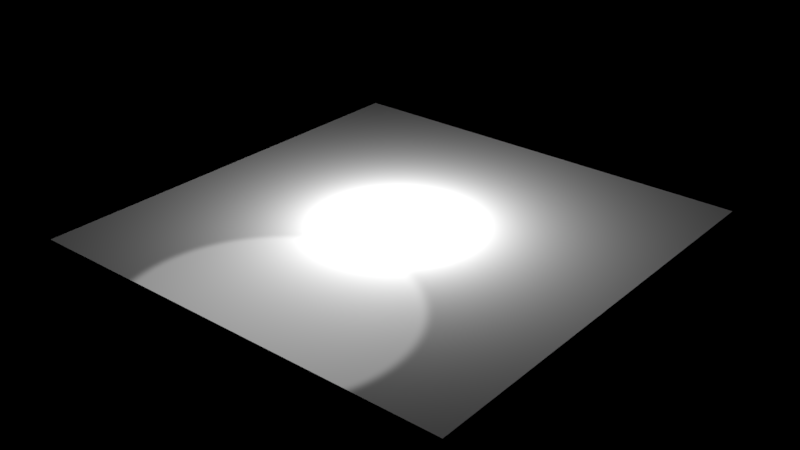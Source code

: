 # Source: LampGenerator.blend  (saved by Blender 2.78.0; exported with 4.5.12 LTS)
import bpy
from mathutils import Matrix  # noqa: F401  (used for matrix-valued properties, if any)

bpy.ops.wm.read_factory_settings(use_empty=True)
scene = bpy.context.scene
scene.name = 'Scene'

# ---- collections
col_collection_1 = bpy.data.collections.new('Collection 1'); scene.collection.children.link(col_collection_1)

# ---- world
world_world = bpy.data.worlds.new('World'); scene.world = world_world
world_world.use_nodes = True; world_world.node_tree.nodes.clear()
_N = world_world.node_tree.nodes; _L = world_world.node_tree.links
n0 = _N.new('ShaderNodeOutputWorld'); n0.name = 'World Output'; n0.location = (300, 300)
n1 = _N.new('ShaderNodeBackground'); n1.name = 'Background'; n1.location = (10, 300)
n1.inputs[0].default_value = (0.02095, 0.05088, 0.04591, 1.0)
n1.inputs[1].default_value = 0.0
_L.new(n1.outputs[0], n0.inputs[0])
n0.is_active_output = True
world_world.color = (0.05088, 0.05088, 0.05088)
world_world.use_sun_shadow = False
world_world.sun_shadow_jitter_overblur = 0.0
world_world.cycles.sampling_method = 'MANUAL'

# ---- lights
light_spot = bpy.data.lights.new('Spot', 'SPOT')
light_spot.transmission_factor = 0.0
light_spot.energy = 1000.0
light_spot.shadow_buffer_clip_start = 0.5
light_spot.shadow_soft_size = 0.1
light_spot.shadow_maximum_resolution = 0.006
light_spot.use_absolute_resolution = True
light_point = bpy.data.lights.new('Point', 'POINT')
light_point.transmission_factor = 0.0
light_point.energy = 1000.0
light_point.shadow_buffer_clip_start = 0.5
light_point.shadow_soft_size = 1.375
light_point.shadow_maximum_resolution = 0.006
light_point.use_absolute_resolution = True

# ---- meshes
me_plane = bpy.data.meshes.new('Plane')
me_plane.from_pydata([(-6.379, -6.379, 0.0), (6.379, -6.379, 0.0), (-6.379, 6.379, 0.0), (6.379, 6.379, 0.0)], [], [(0, 1, 3, 2)])
me_plane.use_remesh_preserve_volume = False
me_plane.use_remesh_preserve_attributes = False
me_plane.use_mirror_vertex_groups = False
me_plane.update()

# ---- objects
ob_spot = bpy.data.objects.new('Spot', light_spot)
ob_plane = bpy.data.objects.new('Plane', me_plane)
ob_point = bpy.data.objects.new('Point', light_point)

# ---- transforms, parenting, visibility, modifiers, constraints
ob_spot.location = (-2.617, -0.366, 5.605)
ob_spot.lineart.crease_threshold = 0.0
ob_plane.location = (-3.061, 4.893, -3.614)
ob_plane.lineart.crease_threshold = 0.0
ob_point.location = (-3.122, 4.893, -1.947)
ob_point.lineart.crease_threshold = 0.0

# ---- collection membership
col_collection_1.objects.link(ob_spot)
col_collection_1.objects.link(ob_plane)
col_collection_1.objects.link(ob_point)

# ---- scene / render settings (as saved in the file)
scene.frame_start = 1; scene.frame_end = 250; scene.frame_set(0)
scene.render.engine = 'CYCLES'
scene.render.resolution_percentage = 50
scene.render.dither_intensity = 0.0
scene.cycles.use_denoising = False
scene.cycles.samples = 128
scene.cycles.sampling_pattern = 'TABULATED_SOBOL'
scene.cycles.light_sampling_threshold = 0.0
scene.cycles.use_adaptive_sampling = False
scene.cycles.use_light_tree = False
scene.cycles.blur_glossy = 0.0
scene.cycles.sample_clamp_indirect = 0.0
scene.view_settings.view_transform = 'Standard'
bpy.context.view_layer.update()

# ---- added for rendering (the .blend has no active camera): camera
cam_auto = bpy.data.cameras.new('AutoCamera')
cam_auto.lens = 50.0
cam_auto.sensor_width = 36.0
cam_auto.clip_end = 1000.0
ob_auto_camera = bpy.data.objects.new('AutoCamera', cam_auto)
scene.collection.objects.link(ob_auto_camera)
ob_auto_camera.location = (13.6327, -15.1392, 9.74057)
ob_auto_camera.rotation_euler = (1.09748, -7.21219e-08, 0.694738)
scene.camera = ob_auto_camera
bpy.context.view_layer.update()
